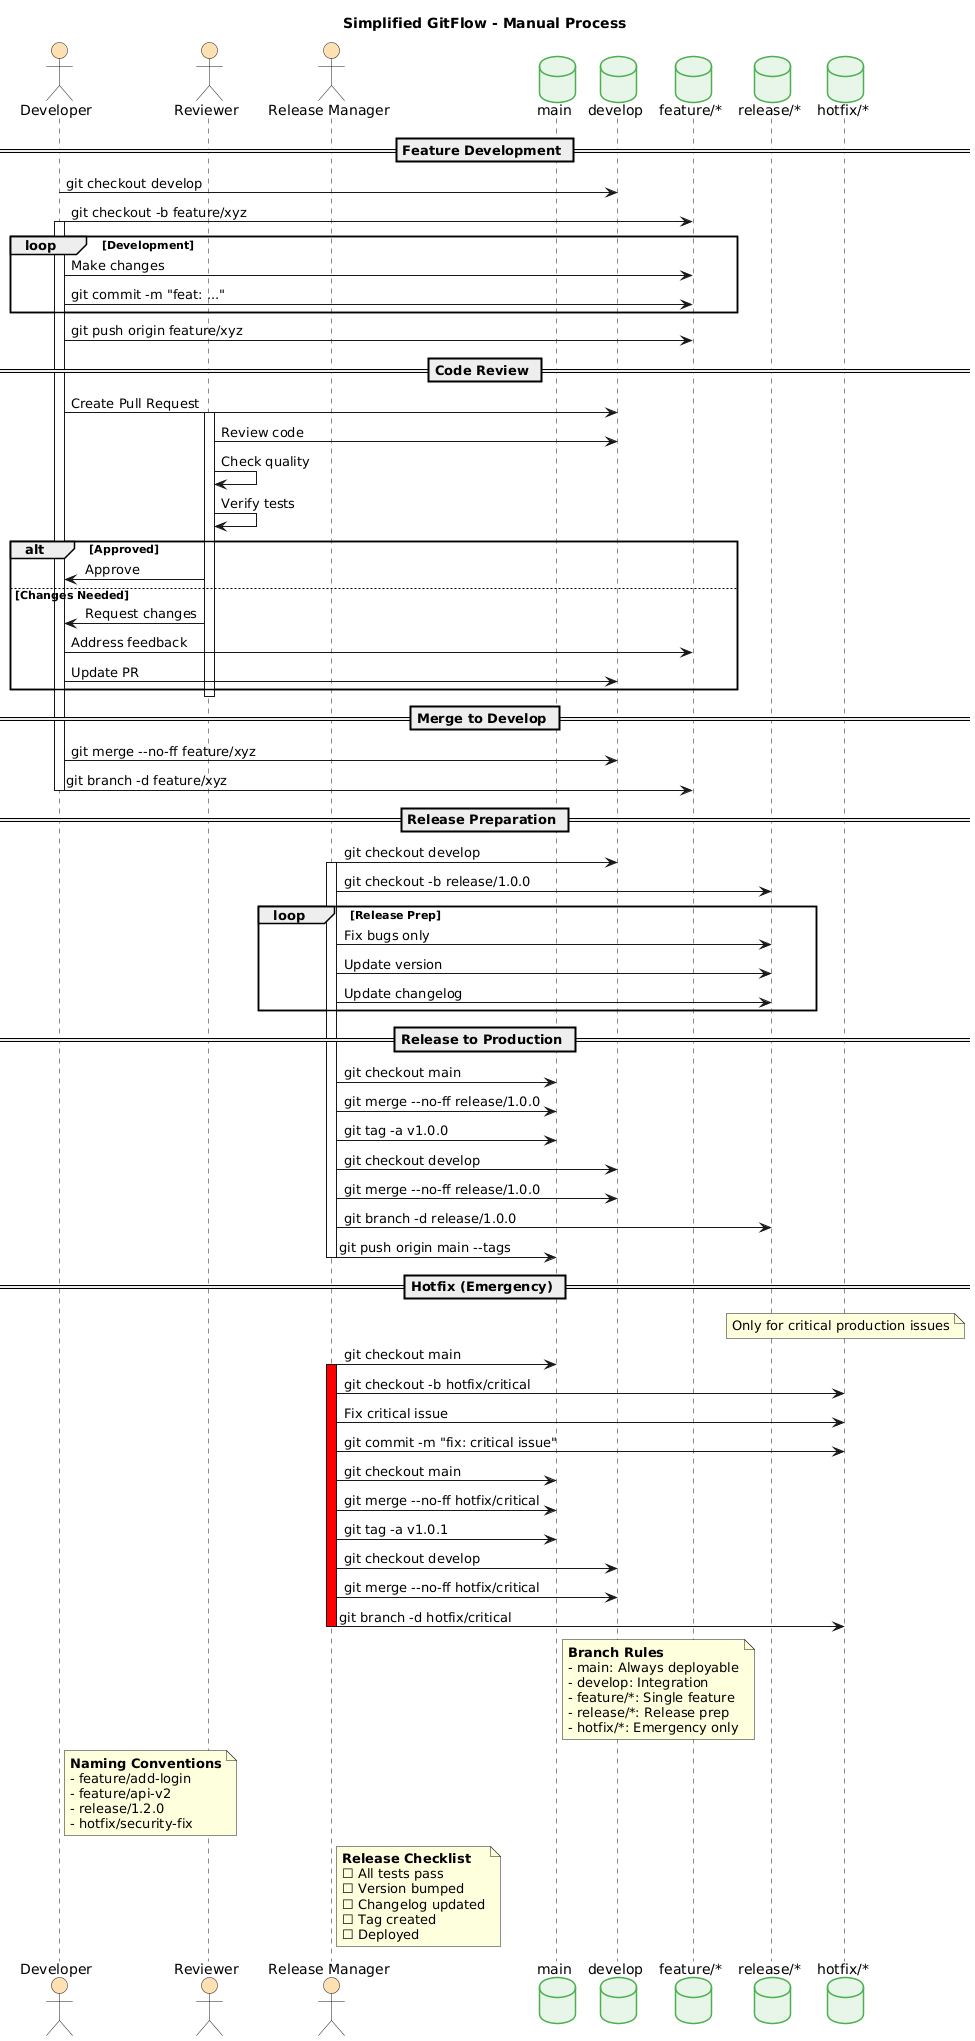

The diagram above was rendered by PlantUML. Its source (embedded in the PNG):
@startuml simplified-gitflow

title Simplified GitFlow - Manual Process

skinparam participant {
    BackgroundColor #FFF3E0
    BorderColor #EF6C00
}

skinparam actor {
    BackgroundColor #FFE0B2
}

skinparam database {
    BackgroundColor #E8F5E9
    BorderColor #4CAF50
}

actor "Developer" as Dev
actor "Reviewer" as Rev
actor "Release Manager" as RM
database "main" as Main
database "develop" as Develop
database "feature/*" as Feature
database "release/*" as Release
database "hotfix/*" as Hotfix

== Feature Development ==
Dev -> Develop : git checkout develop
Dev -> Feature : git checkout -b feature/xyz
activate Dev

loop Development
    Dev -> Feature : Make changes
    Dev -> Feature : git commit -m "feat: ..."
end

Dev -> Feature : git push origin feature/xyz

== Code Review ==
Dev -> Develop : Create Pull Request
activate Rev
Rev -> Develop : Review code
Rev -> Rev : Check quality
Rev -> Rev : Verify tests
alt Approved
    Rev -> Dev : ✅ Approve
else Changes Needed
    Rev -> Dev : 📝 Request changes
    Dev -> Feature : Address feedback
    Dev -> Develop : Update PR
end
deactivate Rev

== Merge to Develop ==
Dev -> Develop : git merge --no-ff feature/xyz
Dev -> Feature : git branch -d feature/xyz
deactivate Dev

== Release Preparation ==
RM -> Develop : git checkout develop
activate RM
RM -> Release : git checkout -b release/1.0.0

loop Release Prep
    RM -> Release : Fix bugs only
    RM -> Release : Update version
    RM -> Release : Update changelog
end

== Release to Production ==
RM -> Main : git checkout main
RM -> Main : git merge --no-ff release/1.0.0
RM -> Main : git tag -a v1.0.0

RM -> Develop : git checkout develop
RM -> Develop : git merge --no-ff release/1.0.0
RM -> Release : git branch -d release/1.0.0
RM -> Main : git push origin main --tags
deactivate RM

== Hotfix (Emergency) ==
note over Hotfix : Only for critical production issues

RM -> Main : git checkout main
activate RM #red
RM -> Hotfix : git checkout -b hotfix/critical

RM -> Hotfix : Fix critical issue
RM -> Hotfix : git commit -m "fix: critical issue"

RM -> Main : git checkout main
RM -> Main : git merge --no-ff hotfix/critical
RM -> Main : git tag -a v1.0.1

RM -> Develop : git checkout develop
RM -> Develop : git merge --no-ff hotfix/critical
RM -> Hotfix : git branch -d hotfix/critical
deactivate RM

note right of Main
  **Branch Rules**
  - main: Always deployable
  - develop: Integration
  - feature/*: Single feature
  - release/*: Release prep
  - hotfix/*: Emergency only
end note

note right of Dev
  **Naming Conventions**
  - feature/add-login
  - feature/api-v2
  - release/1.2.0
  - hotfix/security-fix
end note

note right of RM
  **Release Checklist**
  ☐ All tests pass
  ☐ Version bumped
  ☐ Changelog updated
  ☐ Tag created
  ☐ Deployed
end note

@enduml